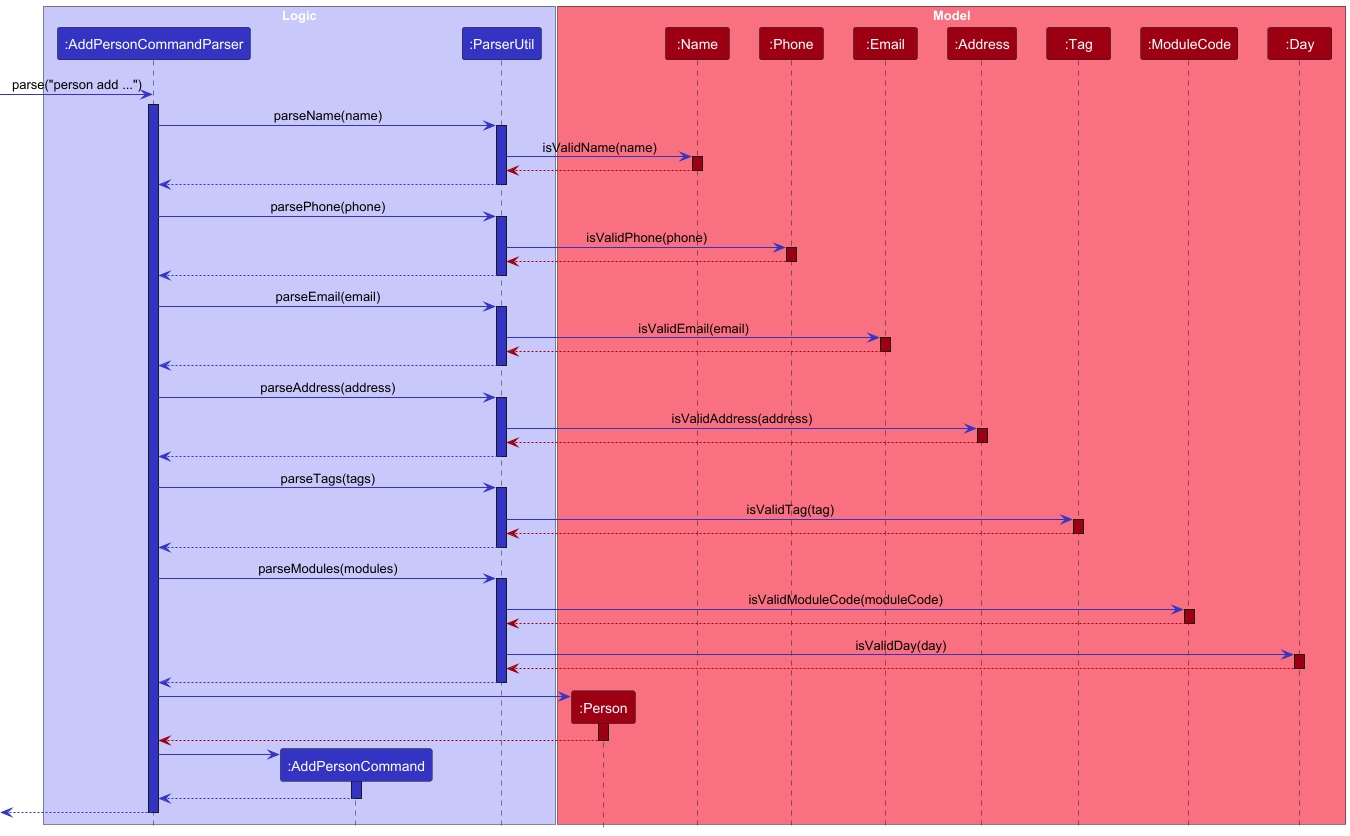

The diagram above was rendered by PlantUML. Its source (embedded in the PNG):
@startuml
!include style.puml
skinparam ArrowFontStyle plain

box "Logic" LOGIC_COLOR_T1
Participant ":AddPersonCommandParser" as AddPersonCommandParser LOGIC_COLOR
Participant ":AddPersonCommand" as AddPersonCommand LOGIC_COLOR
Participant ":ParserUtil" as ParserUtil LOGIC_COLOR

end box
box "Model" MODEL_COLOR_T1
Participant ":Person" as Person MODEL_COLOR
Participant ":Name" as Name MODEL_COLOR
Participant ":Phone" as Phone MODEL_COLOR
Participant ":Email" as Email MODEL_COLOR
Participant ":Address" as Address MODEL_COLOR
Participant ":Tag" as Tag MODEL_COLOR
Participant ":ModuleCode" as ModuleCode MODEL_COLOR
Participant ":Day" as Day MODEL_COLOR
end box

create AddPersonCommandParser
 -[LOGIC_COLOR]> AddPersonCommandParser : parse("person add ...")
activate AddPersonCommandParser LOGIC_COLOR

AddPersonCommandParser -[LOGIC_COLOR]> ParserUtil : parseName(name)
activate ParserUtil LOGIC_COLOR

ParserUtil -[LOGIC_COLOR]> Name : isValidName(name)
activate Name MODEL_COLOR

Name --[MODEL_COLOR]> ParserUtil
deactivate Name



ParserUtil --[LOGIC_COLOR]> AddPersonCommandParser
deactivate ParserUtil

AddPersonCommandParser -[LOGIC_COLOR]> ParserUtil : parsePhone(phone)
activate ParserUtil LOGIC_COLOR

ParserUtil -[LOGIC_COLOR]> Phone : isValidPhone(phone)
activate Phone MODEL_COLOR

Phone --[MODEL_COLOR]> ParserUtil
deactivate Phone

ParserUtil --[LOGIC_COLOR]> AddPersonCommandParser
deactivate ParserUtil



AddPersonCommandParser -[LOGIC_COLOR]> ParserUtil : parseEmail(email)
activate ParserUtil LOGIC_COLOR

ParserUtil -[LOGIC_COLOR]> Email : isValidEmail(email)
activate Email MODEL_COLOR

Email --[MODEL_COLOR]> ParserUtil
deactivate Email

ParserUtil --[LOGIC_COLOR]> AddPersonCommandParser
deactivate ParserUtil




AddPersonCommandParser -[LOGIC_COLOR]> ParserUtil : parseAddress(address)
activate ParserUtil LOGIC_COLOR

ParserUtil -[LOGIC_COLOR]> Address : isValidAddress(address)
activate Address MODEL_COLOR

Address --[MODEL_COLOR]> ParserUtil
deactivate Address

ParserUtil --[LOGIC_COLOR]> AddPersonCommandParser
deactivate ParserUtil



AddPersonCommandParser -[LOGIC_COLOR]> ParserUtil : parseTags(tags)
activate ParserUtil LOGIC_COLOR

ParserUtil -[LOGIC_COLOR]> Tag : isValidTag(tag)
activate Tag MODEL_COLOR

Tag --[MODEL_COLOR]> ParserUtil
deactivate Tag

ParserUtil --[LOGIC_COLOR]> AddPersonCommandParser
deactivate ParserUtil



AddPersonCommandParser -[LOGIC_COLOR]> ParserUtil : parseModules(modules)
activate ParserUtil LOGIC_COLOR

ParserUtil -[LOGIC_COLOR]> ModuleCode : isValidModuleCode(moduleCode)
activate ModuleCode MODEL_COLOR

ModuleCode --[MODEL_COLOR]> ParserUtil
deactivate ModuleCode

ParserUtil -[LOGIC_COLOR]> Day : isValidDay(day)
activate Day MODEL_COLOR

Day --[MODEL_COLOR]> ParserUtil
deactivate Day

ParserUtil --[LOGIC_COLOR]> AddPersonCommandParser
deactivate ParserUtil


create Person
AddPersonCommandParser -[LOGIC_COLOR]> Person
activate Person MODEL_COLOR

Person --[MODEL_COLOR]> AddPersonCommandParser
deactivate Person

create AddPersonCommand
AddPersonCommandParser -[LOGIC_COLOR]> AddPersonCommand
activate AddPersonCommand LOGIC_COLOR

AddPersonCommand --[LOGIC_COLOR]> AddPersonCommandParser
deactivate AddPersonCommand


 <-[LOGIC_COLOR]-  AddPersonCommandParser
deactivate AddPersonCommandParser
@enduml